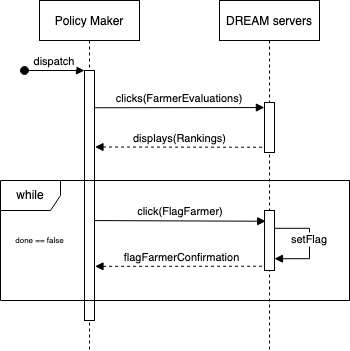

The diagram above was exported from draw.io. Its source (the exported page's mxGraphModel, read from the mxfile embedded in the PNG):
<mxGraphModel dx="1277" dy="789" grid="1" gridSize="10" guides="1" tooltips="1" connect="1" arrows="1" fold="1" page="1" pageScale="1" pageWidth="850" pageHeight="1100" math="0" shadow="0">
  <root>
    <mxCell id="0" />
    <mxCell id="1" parent="0" />
    <mxCell id="6sedaaeH-ylLnyF8XOoV-1" value="Policy Maker" style="shape=umlLifeline;perimeter=lifelinePerimeter;container=1;collapsible=0;recursiveResize=0;rounded=0;shadow=0;strokeWidth=1;" vertex="1" parent="1">
      <mxGeometry x="49" y="10" width="100" height="350" as="geometry" />
    </mxCell>
    <mxCell id="6sedaaeH-ylLnyF8XOoV-2" value="dispatch" style="verticalAlign=bottom;startArrow=oval;endArrow=block;startSize=8;shadow=0;strokeWidth=1;" edge="1" parent="6sedaaeH-ylLnyF8XOoV-1">
      <mxGeometry relative="1" as="geometry">
        <mxPoint x="-15" y="70" as="sourcePoint" />
        <mxPoint x="45" y="70" as="targetPoint" />
      </mxGeometry>
    </mxCell>
    <mxCell id="6sedaaeH-ylLnyF8XOoV-3" value="done == false" style="text;html=1;align=center;verticalAlign=middle;resizable=0;points=[];autosize=1;strokeColor=none;fillColor=none;fontSize=8;" vertex="1" parent="6sedaaeH-ylLnyF8XOoV-1">
      <mxGeometry x="-30" y="230" width="60" height="20" as="geometry" />
    </mxCell>
    <mxCell id="6sedaaeH-ylLnyF8XOoV-4" value="" style="points=[];perimeter=orthogonalPerimeter;rounded=0;shadow=0;strokeWidth=1;" vertex="1" parent="6sedaaeH-ylLnyF8XOoV-1">
      <mxGeometry x="45" y="70" width="10" height="250" as="geometry" />
    </mxCell>
    <mxCell id="6sedaaeH-ylLnyF8XOoV-5" value="DREAM servers" style="shape=umlLifeline;perimeter=lifelinePerimeter;container=1;collapsible=0;recursiveResize=0;rounded=0;shadow=0;strokeWidth=1;" vertex="1" parent="1">
      <mxGeometry x="229" y="10" width="100" height="350" as="geometry" />
    </mxCell>
    <mxCell id="6sedaaeH-ylLnyF8XOoV-6" value="" style="points=[];perimeter=orthogonalPerimeter;rounded=0;shadow=0;strokeWidth=1;" vertex="1" parent="6sedaaeH-ylLnyF8XOoV-5">
      <mxGeometry x="45" y="102" width="10" height="50" as="geometry" />
    </mxCell>
    <mxCell id="6sedaaeH-ylLnyF8XOoV-7" value="flagFarmerConfirmation" style="verticalAlign=bottom;endArrow=none;shadow=0;strokeWidth=1;endFill=0;startArrow=block;startFill=1;dashed=1;exitX=1.048;exitY=0.818;exitDx=0;exitDy=0;exitPerimeter=0;" edge="1" parent="1">
      <mxGeometry relative="1" as="geometry">
        <mxPoint x="278.03" y="275.7199999999999" as="targetPoint" />
        <mxPoint x="104.48000000000002" y="275.86" as="sourcePoint" />
      </mxGeometry>
    </mxCell>
    <mxCell id="6sedaaeH-ylLnyF8XOoV-8" value="setFlag" style="verticalAlign=bottom;endArrow=block;shadow=0;strokeWidth=1;endFill=1;edgeStyle=orthogonalEdgeStyle;exitX=1.017;exitY=0.192;exitDx=0;exitDy=0;exitPerimeter=0;rounded=0;" edge="1" parent="1">
      <mxGeometry x="0.1018" relative="1" as="geometry">
        <mxPoint x="283.97" y="268.20000000000005" as="targetPoint" />
        <mxPoint x="284.1399999999999" y="237.79999999999995" as="sourcePoint" />
        <Array as="points">
          <mxPoint x="318.96999999999997" y="238.2" />
          <mxPoint x="318.96999999999997" y="268.2" />
        </Array>
        <mxPoint as="offset" />
      </mxGeometry>
    </mxCell>
    <mxCell id="6sedaaeH-ylLnyF8XOoV-9" value="" style="points=[];perimeter=orthogonalPerimeter;rounded=0;shadow=0;strokeWidth=1;" vertex="1" parent="1">
      <mxGeometry x="274.03" y="220" width="10" height="60" as="geometry" />
    </mxCell>
    <mxCell id="6sedaaeH-ylLnyF8XOoV-10" value="click(FlagFarmer)" style="verticalAlign=bottom;endArrow=block;shadow=0;strokeWidth=1;endFill=1;exitX=0.992;exitY=0.667;exitDx=0;exitDy=0;exitPerimeter=0;entryX=0.122;entryY=0.179;entryDx=0;entryDy=0;entryPerimeter=0;" edge="1" parent="1" target="6sedaaeH-ylLnyF8XOoV-9">
      <mxGeometry relative="1" as="geometry">
        <mxPoint x="269" y="230" as="targetPoint" />
        <mxPoint x="103.92000000000007" y="230.09000000000003" as="sourcePoint" />
      </mxGeometry>
    </mxCell>
    <mxCell id="6sedaaeH-ylLnyF8XOoV-11" value="clicks(FarmerEvaluations)" style="verticalAlign=bottom;endArrow=block;shadow=0;strokeWidth=1;endFill=1;exitX=1.004;exitY=0.149;exitDx=0;exitDy=0;exitPerimeter=0;entryX=-0.011;entryY=0.101;entryDx=0;entryDy=0;entryPerimeter=0;" edge="1" parent="1" source="6sedaaeH-ylLnyF8XOoV-4" target="6sedaaeH-ylLnyF8XOoV-6">
      <mxGeometry relative="1" as="geometry">
        <mxPoint x="277.03" y="119.99999999999989" as="targetPoint" />
        <mxPoint x="109" y="120" as="sourcePoint" />
      </mxGeometry>
    </mxCell>
    <mxCell id="6sedaaeH-ylLnyF8XOoV-12" value="displays(Rankings)" style="verticalAlign=bottom;endArrow=none;shadow=0;strokeWidth=1;endFill=0;startArrow=block;startFill=1;dashed=1;exitX=1.047;exitY=0.334;exitDx=0;exitDy=0;exitPerimeter=0;entryX=-0.047;entryY=0.895;entryDx=0;entryDy=0;entryPerimeter=0;" edge="1" parent="1" target="6sedaaeH-ylLnyF8XOoV-6">
      <mxGeometry relative="1" as="geometry">
        <mxPoint x="269" y="156" as="targetPoint" />
        <mxPoint x="104.47000000000003" y="156.5" as="sourcePoint" />
      </mxGeometry>
    </mxCell>
    <mxCell id="6sedaaeH-ylLnyF8XOoV-13" value="&lt;font style=&quot;font-size: 12px&quot;&gt;while&lt;/font&gt;" style="shape=umlFrame;whiteSpace=wrap;html=1;fontSize=8;" vertex="1" parent="1">
      <mxGeometry x="10" y="190" width="349" height="120" as="geometry" />
    </mxCell>
  </root>
</mxGraphModel>